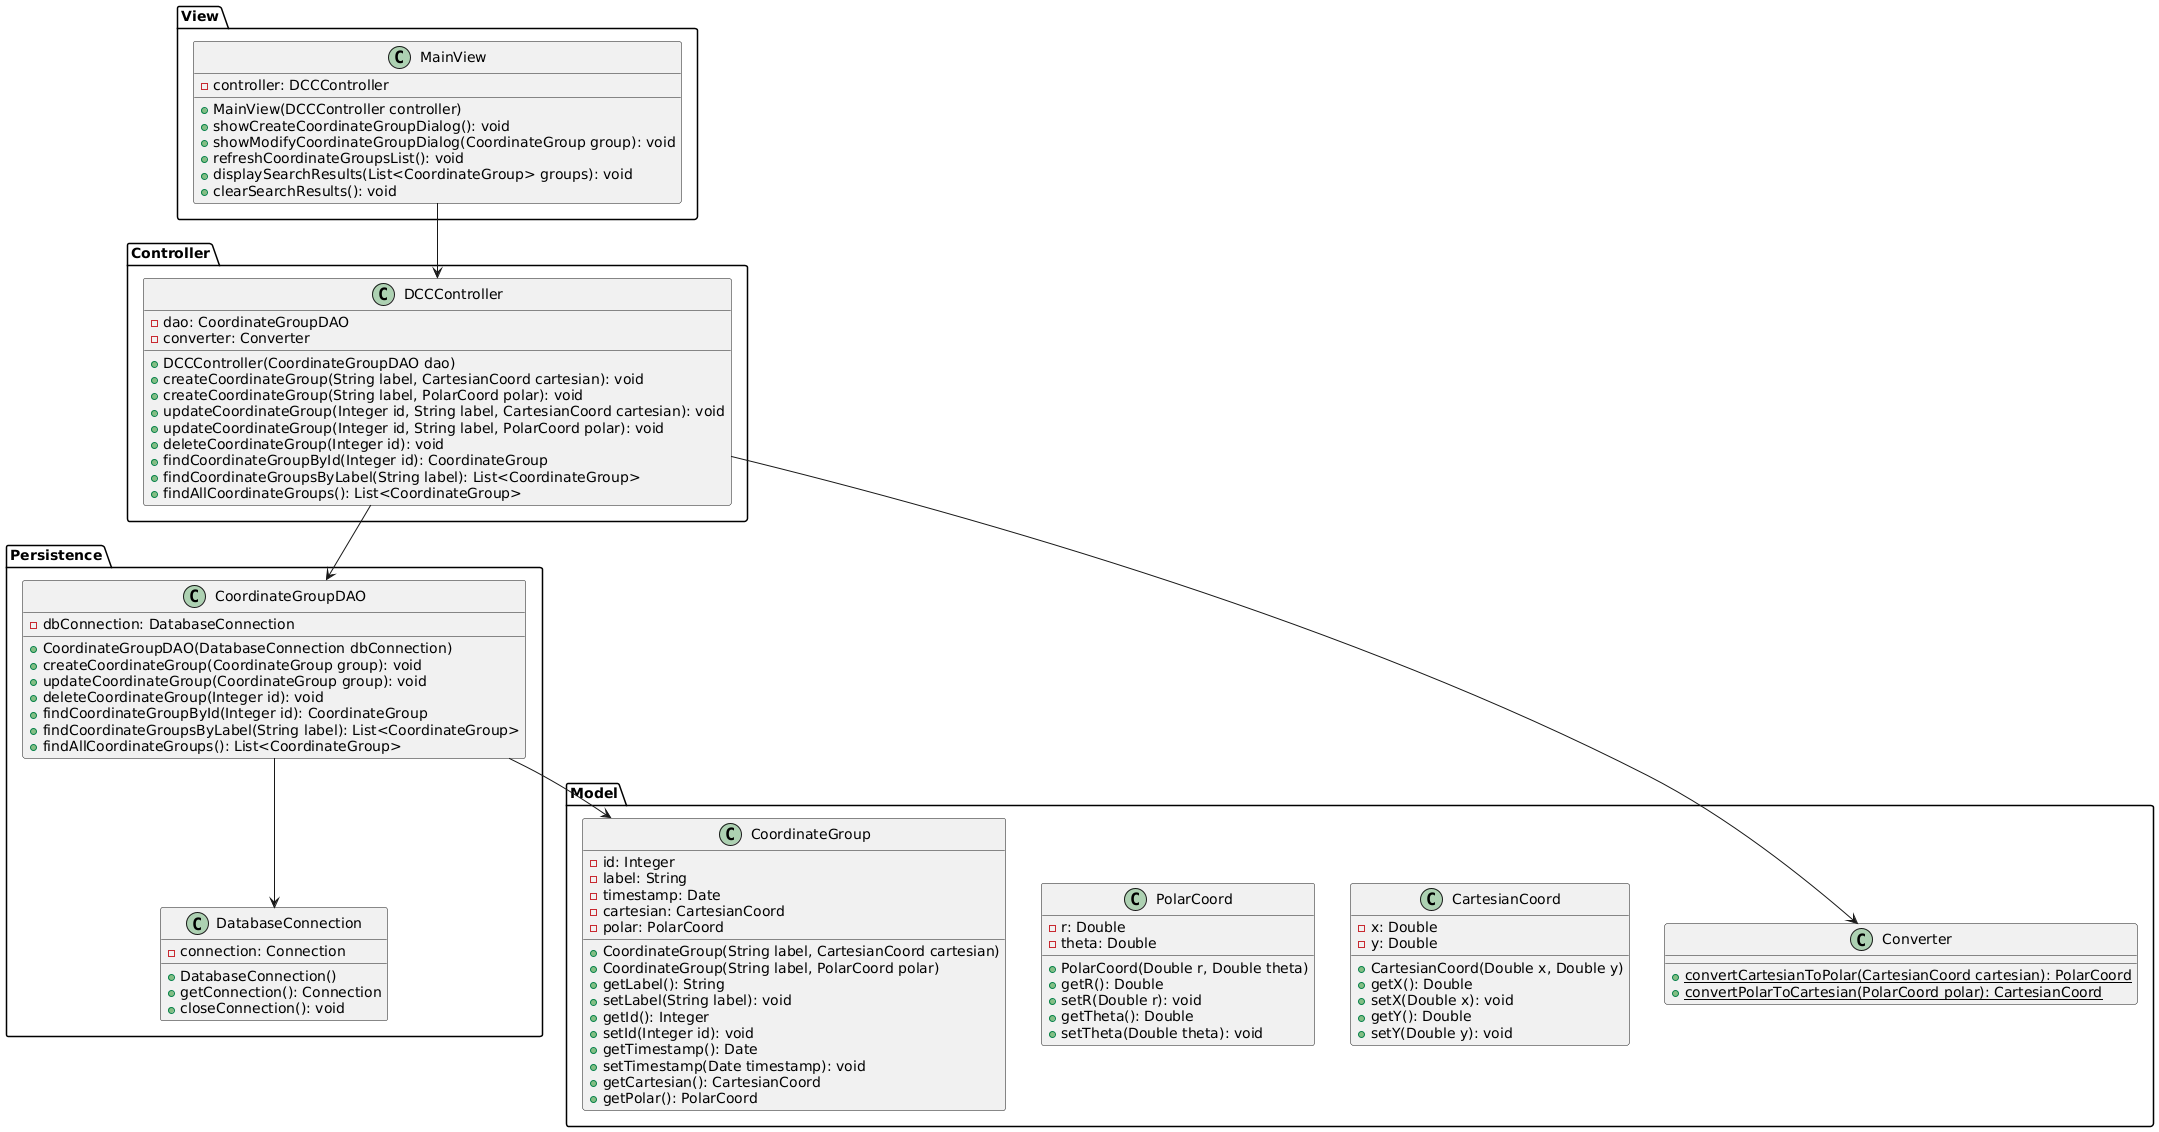

The diagram above was rendered by PlantUML. Its source (embedded in the PNG):
@startuml DCC_Application_Class_Diagram

' Packages
package "Model" {
    class CoordinateGroup {
        - id: Integer
        - label: String
        - timestamp: Date
        - cartesian: CartesianCoord
        - polar: PolarCoord
        
        + CoordinateGroup(String label, CartesianCoord cartesian)
        + CoordinateGroup(String label, PolarCoord polar)
        + getLabel(): String
        + setLabel(String label): void
        + getId(): Integer
        + setId(Integer id): void
        + getTimestamp(): Date
        + setTimestamp(Date timestamp): void
        + getCartesian(): CartesianCoord
        + getPolar(): PolarCoord
    }

    class CartesianCoord {
        - x: Double
        - y: Double
        
        + CartesianCoord(Double x, Double y)
        + getX(): Double
        + setX(Double x): void
        + getY(): Double
        + setY(Double y): void
    }

    class PolarCoord {
        - r: Double
        - theta: Double
        
        + PolarCoord(Double r, Double theta)
        + getR(): Double
        + setR(Double r): void
        + getTheta(): Double
        + setTheta(Double theta): void
    }

    class Converter {
        + {static} convertCartesianToPolar(CartesianCoord cartesian): PolarCoord
        + {static} convertPolarToCartesian(PolarCoord polar): CartesianCoord
    }
}

package "Persistence" {
    class CoordinateGroupDAO {
        - dbConnection: DatabaseConnection
        
        +CoordinateGroupDAO(DatabaseConnection dbConnection)
        +createCoordinateGroup(CoordinateGroup group): void
        +updateCoordinateGroup(CoordinateGroup group): void
        +deleteCoordinateGroup(Integer id): void
        +findCoordinateGroupById(Integer id): CoordinateGroup
        +findCoordinateGroupsByLabel(String label): List<CoordinateGroup>
        +findAllCoordinateGroups(): List<CoordinateGroup>
    }

    class DatabaseConnection {
        - connection: Connection
        
        +DatabaseConnection()
        +getConnection(): Connection
        +closeConnection(): void
    }
}

package "Controller" {
    class DCCController {
        - dao: CoordinateGroupDAO
        - converter: Converter
        
        +DCCController(CoordinateGroupDAO dao)
        +createCoordinateGroup(String label, CartesianCoord cartesian): void
        +createCoordinateGroup(String label, PolarCoord polar): void
        +updateCoordinateGroup(Integer id, String label, CartesianCoord cartesian): void
        +updateCoordinateGroup(Integer id, String label, PolarCoord polar): void
        +deleteCoordinateGroup(Integer id): void
        +findCoordinateGroupById(Integer id): CoordinateGroup
        +findCoordinateGroupsByLabel(String label): List<CoordinateGroup>
        +findAllCoordinateGroups(): List<CoordinateGroup>
    }
}

package "View" {
    class MainView {
        - controller: DCCController
        
        +MainView(DCCController controller)
        +showCreateCoordinateGroupDialog(): void
        +showModifyCoordinateGroupDialog(CoordinateGroup group): void
        +refreshCoordinateGroupsList(): void
        +displaySearchResults(List<CoordinateGroup> groups): void
        +clearSearchResults(): void
    }
}

' Associations
MainView --> DCCController
DCCController --> CoordinateGroupDAO
DCCController --> Converter
CoordinateGroupDAO --> DatabaseConnection
CoordinateGroupDAO --> CoordinateGroup

@enduml